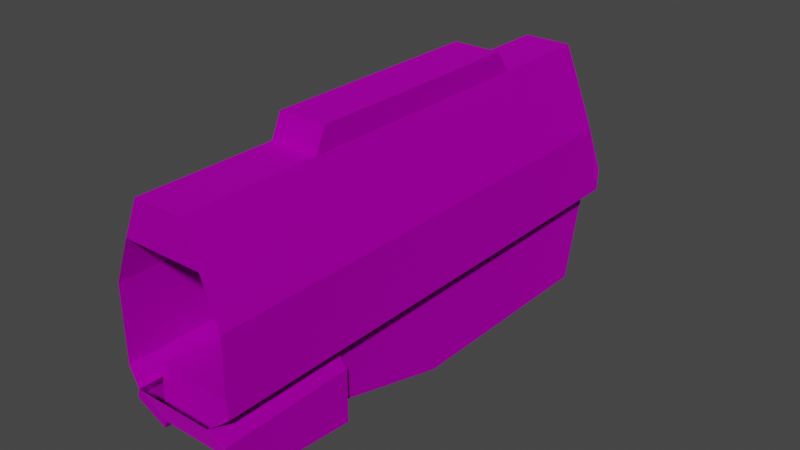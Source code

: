 # Source: TE_Mauler_Body.blend  (saved by Blender 2.80.75; exported with 4.5.12 LTS)
import bpy
from mathutils import Matrix  # noqa: F401  (used for matrix-valued properties, if any)

bpy.ops.wm.read_factory_settings(use_empty=True)
scene = bpy.context.scene
scene.name = 'Scene'

# ---- collections
col_collection = bpy.data.collections.new('Collection'); scene.collection.children.link(col_collection)

# ---- images (referenced by path relative to the original .blend; pixels are not part of the script)
import os
ASSET_DIR = os.environ.get("B2B_ASSET_DIR", "")  # directory of the original .blend (textures are referenced by path, not embedded)
HERE = os.path.dirname(os.path.abspath(__file__))  # packed textures are extracted next to this script under _unpacked/

def load_image(name, relpath, width, height, colorspace="sRGB"):
    """Load a texture the original file referenced (path relative to the .blend, or extracted next to this script)."""
    p = next((c for c in (os.path.join(HERE, relpath), os.path.join(ASSET_DIR, relpath)) if relpath and os.path.exists(c)), "")
    if p:
        img = bpy.data.images.load(p, check_existing=True)
        img.name = name
    else:  # same state as the original file: an image datablock whose file is absent (Cycles renders it pink)
        img = bpy.data.images.new(name, width, height)
        img.source = "FILE"
        img.filepath = "//" + (relpath or name)
    img.colorspace_settings.name = colorspace
    return img
img_map__0_001 = load_image('Map #0.001', 'mauler.png', 1024, 1024, 'sRGB')

# ---- materials (node trees are filled in below, after node groups)
mat_mauler_001 = bpy.data.materials.new('mauler.001')
mat_mauler_001.use_transparent_shadow = False
mat_mauler_001.diffuse_color = (0.588, 0.588, 0.588, 1.0)
mat_mauler_001.roughness = 0.8586
mat_mauler_001.specular_intensity = 0.0
mat_mauler_001.metallic = 1.0

# ---- material node trees
mat_mauler_001.use_nodes = True; mat_mauler_001.node_tree.nodes.clear()
_N = mat_mauler_001.node_tree.nodes; _L = mat_mauler_001.node_tree.links
n0 = _N.new('ShaderNodeOutputMaterial'); n0.name = 'Material Output'; n0.location = (300, 300)
n1 = _N.new('ShaderNodeBsdfPrincipled'); n1.name = 'Principled BSDF'; n1.location = (10, 300)
n1.distribution = 'GGX'
n1.subsurface_method = 'BURLEY'
n1.inputs[1].default_value = 1.0
n1.inputs[2].default_value = 0.8586
n1.inputs[3].default_value = 1.45
n1.inputs[13].default_value = 0.0
n1.inputs[27].default_value = (0.0, 0.0, 0.0, 1.0)
n1.inputs[28].default_value = 1.0
n2 = _N.new('ShaderNodeNormalMap'); n2.name = 'Normal Map'; n2.location = (-300, -300)
n2.label = 'Normal/Map'
n2.inputs[0].default_value = 0.14
n3 = _N.new('ShaderNodeTexImage'); n3.name = 'Image Texture'; n3.location = (-300, 600)
n3.image = img_map__0_001
_L.new(n1.outputs[0], n0.inputs[0])
_L.new(n2.outputs[0], n1.inputs[5])
_L.new(n3.outputs[0], n1.inputs[0])
n0.is_active_output = True

# ---- world
world_world = bpy.data.worlds.new('World'); scene.world = world_world
world_world.use_nodes = True; world_world.node_tree.nodes.clear()
_N = world_world.node_tree.nodes; _L = world_world.node_tree.links
n0 = _N.new('ShaderNodeOutputWorld'); n0.name = 'World Output'; n0.location = (300, 300)
n1 = _N.new('ShaderNodeBackground'); n1.name = 'Background'; n1.location = (10, 300)
n1.inputs[0].default_value = (0.05088, 0.05088, 0.05088, 1.0)
_L.new(n1.outputs[0], n0.inputs[0])
n0.is_active_output = True
world_world.color = (0.05088, 0.05088, 0.05088)
world_world.use_sun_shadow = False
world_world.sun_shadow_jitter_overblur = 0.0

# ---- meshes
me_mesh = bpy.data.meshes.new('Mesh')
me_mesh.from_pydata([(0.3527, -2.445, -0.4816), (0.5083, -2.396, -0.37), (0.5083, -2.396, 0.2937), (0.3527, -2.396, 0.6887), (-0.002703, -2.396, 0.6887), (-0.3581, -2.396, 0.6887), (-0.5137, -2.395, 0.2937), (-0.5137, -2.395, -0.37), (-0.3582, -2.445, -0.4816), (-0.002741, -2.445, -0.4816), (0.3537, -1.191, -0.4816), (0.5092, -1.191, -0.37), (0.5092, -1.191, 0.2937), (0.3537, -1.191, 0.6887), (0.0007907, 2.111, 0.7809), (-0.3572, -1.191, 0.6887), (-0.5127, -1.191, 0.2937), (-0.5127, -1.191, -0.37), (-0.3572, -1.191, -0.4816), (0.0009921, 2.371, -0.3942), (0.2178, -2.396, 1.028), (-0.002703, -2.396, 1.028), (-0.2128, -2.396, 1.028), (-0.2119, -1.191, 1.028), (-0.001769, -1.191, 1.028), (0.2188, -1.191, 1.028), (-0.358, -2.249, -0.8721), (-0.002589, -2.249, -0.8721), (0.3528, -2.249, -0.8721), (0.3537, -1.191, -0.961), (-0.001769, -1.191, -0.961), (-0.3572, -1.191, -0.961), (0.3546, -0.01798, -0.4816), (0.5101, -0.0181, -0.37), (0.5101, -0.0181, 0.2937), (0.3546, -0.01798, 0.6887), (0.2197, -0.01787, 1.028), (-0.211, -0.01754, 1.028), (-0.3563, -0.01743, 0.6887), (-0.5118, -0.01731, 0.2937), (-0.5118, -0.01731, -0.37), (-0.3563, -0.01743, -0.4816), (-0.3563, -0.01743, -1.281), (-0.0008595, -0.0177, -1.281), (0.3546, -0.01798, -1.281), (0.3554, 1.077, -0.4816), (0.511, 1.077, -0.37), (0.511, 1.077, 0.2937), (0.3554, 1.077, 0.6887), (0.2205, 1.077, 1.028), (-1.067e-05, 1.078, 1.028), (-0.2101, 1.078, 1.028), (-0.3554, 1.078, 0.6887), (-0.511, 1.078, 0.2937), (-0.511, 1.078, -0.37), (-0.3554, 1.078, -0.4816), (-0.3554, 1.078, -1.281), (-6.026e-05, 1.014, -1.281), (0.3554, 1.077, -1.281), (0.3563, 2.214, -0.4816), (0.5118, 2.214, -0.37), (0.5117, 2.006, 0.2937), (0.3561, 2.006, 0.6887), (0.2213, 2.006, 1.028), (0.0007089, 2.006, 1.028), (-0.2094, 2.006, 1.028), (-0.3547, 2.006, 0.6887), (-0.5103, 2.006, 0.2937), (-0.5101, 2.214, -0.37), (-0.3546, 2.214, -0.4816), (-0.3547, 2.027, -1.281), (0.0007249, 2.027, -1.281), (0.3561, 2.026, -1.281), (0.277, 2.371, -0.3535), (0.4326, 2.371, -0.2419), (0.4324, 2.111, 0.3011), (0.2824, 2.111, 0.682), (0.1675, 2.111, 0.9707), (0.0007907, 2.111, 0.9707), (-0.157, 2.112, 0.9707), (-0.2812, 2.112, 0.681), (-0.4308, 2.112, 0.3011), (-0.4306, 2.372, -0.2419), (-0.275, 2.372, -0.3535), (-0.2752, 2.132, -1.179), (0.0008066, 2.132, -1.179), (0.2768, 2.132, -1.179), (-0.001698, -1.099, 1.228), (-0.2118, -1.099, 1.228), (-0.2108, 0.2381, 1.228), (-0.2102, 0.9382, 1.228), (-0.0001188, 0.938, 1.228), (0.2204, 0.9378, 1.228), (0.2199, 0.2377, 1.228), (0.2189, -1.1, 1.228), (0.4527, -2.396, -0.6196), (0.4537, -1.191, -0.6196), (0.4537, -1.191, -1.099), (0.4529, -2.2, -1.01), (-0.4572, -1.191, -0.6196), (-0.4581, -2.395, -0.6196), (-0.458, -2.199, -1.01), (-0.4572, -1.191, -1.099), (-0.358, -2.235, -0.3778), (-0.002578, -2.236, -0.3778), (0.3528, -2.236, -0.3778), (0.3537, -1.178, -0.4667), (-0.001759, -1.178, -0.4667), (-0.3572, -1.177, -0.4667)], [], [(0, 10, 11), (11, 1, 0), (1, 11, 12), (12, 2, 1), (2, 12, 13), (13, 3, 2), (20, 25, 24), (24, 21, 20), (21, 24, 23), (23, 22, 21), (5, 15, 16), (16, 6, 5), (6, 16, 17), (17, 7, 6), (7, 17, 18), (18, 8, 7), (3, 20, 21), (21, 4, 3), (4, 21, 22), (22, 5, 4), (5, 22, 23), (23, 15, 5), (80, 79, 78), (78, 14, 80), (14, 78, 77), (77, 76, 14), (13, 25, 20), (20, 3, 13), (8, 26, 27), (27, 9, 8), (9, 27, 28), (28, 0, 9), (95, 98, 97), (97, 96, 95), (73, 86, 85), (85, 19, 73), (19, 85, 84), (84, 83, 19), (99, 102, 101), (101, 100, 99), (10, 32, 33), (33, 11, 10), (11, 33, 34), (34, 12, 11), (12, 34, 35), (35, 13, 12), (13, 35, 36), (36, 25, 13), (23, 37, 38), (38, 15, 23), (15, 38, 39), (39, 16, 15), (16, 39, 40), (40, 17, 16), (17, 40, 41), (41, 18, 17), (18, 41, 42), (42, 31, 18), (31, 42, 43), (43, 30, 31), (30, 43, 44), (44, 29, 30), (29, 44, 32), (32, 10, 29), (32, 45, 46), (46, 33, 32), (33, 46, 47), (47, 34, 33), (35, 48, 49), (49, 36, 35), (90, 88, 87), (87, 91, 90), (91, 87, 94), (94, 92, 91), (37, 51, 52), (52, 38, 37), (38, 52, 53), (53, 39, 38), (39, 53, 54), (54, 40, 39), (40, 54, 55), (55, 41, 40), (41, 55, 56), (56, 42, 41), (42, 56, 57), (57, 43, 42), (43, 57, 58), (58, 44, 43), (44, 58, 45), (45, 32, 44), (45, 59, 60), (60, 46, 45), (46, 60, 61), (61, 47, 46), (48, 62, 63), (63, 49, 48), (49, 63, 64), (64, 50, 49), (50, 64, 65), (65, 51, 50), (51, 65, 66), (66, 52, 51), (52, 66, 67), (67, 53, 52), (53, 67, 68), (68, 54, 53), (54, 68, 69), (69, 55, 54), (55, 69, 70), (70, 56, 55), (58, 72, 59), (59, 45, 58), (59, 73, 74), (74, 60, 59), (60, 74, 75), (75, 61, 60), (61, 75, 76), (76, 62, 61), (62, 76, 77), (77, 63, 62), (63, 77, 78), (78, 64, 63), (64, 78, 79), (79, 65, 64), (65, 79, 80), (80, 66, 65), (66, 80, 81), (81, 67, 66), (67, 81, 82), (82, 68, 67), (68, 82, 83), (83, 69, 68), (69, 83, 84), (84, 70, 69), (70, 84, 85), (85, 71, 70), (71, 85, 86), (86, 72, 71), (72, 86, 73), (73, 59, 72), (24, 87, 88), (88, 23, 24), (23, 88, 89), (89, 37, 23), (37, 89, 90), (90, 51, 37), (51, 90, 91), (91, 50, 51), (50, 91, 92), (92, 49, 50), (49, 92, 93), (93, 36, 49), (36, 93, 94), (94, 25, 36), (25, 94, 87), (87, 24, 25), (61, 62, 48), (48, 35, 34), (48, 34, 47), (61, 48, 47), (0, 95, 96), (96, 10, 0), (10, 96, 97), (97, 29, 10), (29, 97, 98), (98, 28, 29), (28, 98, 95), (95, 0, 28), (18, 99, 100), (100, 8, 18), (8, 100, 101), (101, 26, 8), (26, 101, 102), (102, 31, 26), (31, 102, 99), (99, 18, 31), (26, 108, 103), (104, 108, 107), (27, 105, 28), (31, 107, 108), (26, 104, 27), (30, 106, 107), (28, 106, 29), (26, 31, 108), (104, 103, 108), (107, 106, 104), (106, 105, 104), (27, 104, 105), (31, 30, 107), (26, 103, 104), (30, 29, 106), (28, 105, 106), (71, 58, 57), (57, 56, 71), (56, 70, 71), (71, 72, 58)])
_uv = me_mesh.uv_layers.new(name='UVChannel_1')
_uv.uv.foreach_set('vector', [0.687, 0.7325, 0.5804, 0.7325, 0.5804, 0.742, 0.5804, 0.742, 0.6828, 0.742, 0.687, 0.7325, 0.6828, 0.742, 0.5804, 0.742, 0.5804, 0.7984, 0.5804, 0.7984, 0.6828, 0.7984, 0.6828, 0.742, 0.6828, 0.7984, 0.5804, 0.7984, 0.5804, 0.8319, 0.5804, 0.8319, 0.6828, 0.8319, 0.6828, 0.7984, 0.6878, 0.8531, 0.5688, 0.8531, 0.5688, 0.8312, 0.5688, 0.8312, 0.6878, 0.8312, 0.6878, 0.8531, 0.6878, 0.8312, 0.5688, 0.8312, 0.5688, 0.8103, 0.5688, 0.8103, 0.6878, 0.8103, 0.6878, 0.8312, 1.68, 0.8317, 1.577, 0.8317, 1.577, 0.798, 1.577, 0.798, 1.68, 0.798, 1.68, 0.8317, 1.68, 0.798, 1.577, 0.798, 1.577, 0.7413, 1.577, 0.7413, 1.68, 0.7413, 1.68, 0.798, 1.68, 0.7413, 1.577, 0.7413, 1.577, 0.7318, 1.577, 0.7318, 1.684, 0.7318, 1.68, 0.7413, 0.697, 0.4113, 0.6742, 0.354, 0.6369, 0.354, 0.6369, 0.354, 0.6369, 0.4113, 0.697, 0.4113, 0.6369, 0.4113, 0.6369, 0.354, 0.6013, 0.354, 0.6013, 0.354, 0.5768, 0.4113, 0.6369, 0.4113, 1.68, 0.8317, 1.68, 0.8606, 1.577, 0.8606, 1.577, 0.8606, 1.577, 0.8317, 1.68, 0.8317, 0.7729, 0.3418, 0.7454, 0.406, 0.7105, 0.406, 0.7105, 0.406, 0.7105, 0.3639, 0.7729, 0.3418, 0.7105, 0.3639, 0.7105, 0.406, 0.6735, 0.406, 0.6735, 0.406, 0.6481, 0.342, 0.7105, 0.3639, 0.5804, 0.8319, 0.5804, 0.8607, 0.6828, 0.8607, 0.6828, 0.8607, 0.6828, 0.8319, 0.5804, 0.8319, 0.6688, 0.7733, 0.6688, 0.7011, 0.626, 0.7011, 0.626, 0.7011, 0.626, 0.7733, 0.6688, 0.7733, 0.626, 0.7733, 0.626, 0.7011, 0.5832, 0.7011, 0.5832, 0.7011, 0.5832, 0.7733, 0.626, 0.7733, 0.6828, 0.7208, 0.6661, 0.6736, 0.5804, 0.666, 0.5804, 0.666, 0.5804, 0.7208, 0.6828, 0.7208, -0.6419, 0.8765, -0.741, 0.8765, -0.741, 0.908, -0.741, 0.908, -0.6468, 0.908, -0.6419, 0.8765, -0.6468, 0.908, -0.741, 0.908, -0.741, 0.9396, -0.741, 0.9396, -0.6419, 0.9396, -0.6468, 0.908, 1.577, 0.72, 1.577, 0.679, 1.663, 0.6866, 1.663, 0.6866, 1.68, 0.72, 1.577, 0.72, 0.5804, 0.7325, 0.4952, 0.7325, 0.4952, 0.742, 0.4952, 0.742, 0.5804, 0.742, 0.5804, 0.7325, 0.5804, 0.742, 0.4952, 0.742, 0.4952, 0.7984, 0.4952, 0.7984, 0.5804, 0.7984, 0.5804, 0.742, 0.5804, 0.7984, 0.4952, 0.7984, 0.4952, 0.8319, 0.4952, 0.8319, 0.5804, 0.8319, 0.5804, 0.7984, 0.5804, 0.8319, 0.4952, 0.8319, 0.4952, 0.8607, 0.4952, 0.8607, 0.5804, 0.8607, 0.5804, 0.8319, 1.577, 0.8606, 1.499, 0.8606, 1.499, 0.8317, 1.499, 0.8317, 1.577, 0.8317, 1.577, 0.8606, 1.577, 0.8317, 1.499, 0.8317, 1.499, 0.798, 1.499, 0.798, 1.577, 0.798, 1.577, 0.8317, 1.577, 0.798, 1.499, 0.798, 1.499, 0.7413, 1.499, 0.7413, 1.577, 0.7413, 1.577, 0.798, 1.577, 0.7413, 1.499, 0.7413, 1.499, 0.7318, 1.499, 0.7318, 1.577, 0.7318, 1.577, 0.7413, 1.577, 0.7318, 1.499, 0.7318, 1.499, 0.6487, 1.499, 0.6487, 1.577, 0.6908, 1.577, 0.7318, -0.1057, 0.3362, -0.3045, 0.3362, -0.3045, 0.3734, -0.3045, 0.3734, -0.1057, 0.3734, -0.1057, 0.3362, -0.1057, 0.3734, -0.3045, 0.3734, -0.3045, 0.4106, -0.3045, 0.4106, -0.1057, 0.4106, -0.1057, 0.3734, 0.5804, 0.6778, 0.4941, 0.6506, 0.4952, 0.7325, 0.4952, 0.7325, 0.5804, 0.7325, 0.5804, 0.6778, 0.4952, 0.7325, 0.3876, 0.7325, 0.3876, 0.742, 0.3876, 0.742, 0.4952, 0.742, 0.4952, 0.7325, 0.4952, 0.742, 0.3876, 0.742, 0.3876, 0.7984, 0.3876, 0.7984, 0.4952, 0.7984, 0.4952, 0.742, 0.4952, 0.8319, 0.3876, 0.8319, 0.3876, 0.8607, 0.3876, 0.8607, 0.4952, 0.8607, 0.4952, 0.8319, 0.5525, 0.8918, 0.4126, 0.8918, 0.4126, 0.8685, 0.4126, 0.8685, 0.5525, 0.8685, 0.5525, 0.8918, 0.5512, 0.8912, 0.4196, 0.8912, 0.4196, 0.8692, 0.4196, 0.8692, 0.5512, 0.8692, 0.5512, 0.8912, 1.499, 0.8606, 1.383, 0.8573, 1.383, 0.8317, 1.383, 0.8317, 1.499, 0.8317, 1.499, 0.8606, 1.499, 0.8317, 1.383, 0.8317, 1.383, 0.798, 1.383, 0.798, 1.499, 0.798, 1.499, 0.8317, 1.499, 0.798, 1.383, 0.798, 1.383, 0.7413, 1.383, 0.7413, 1.499, 0.7413, 1.499, 0.798, 1.499, 0.7413, 1.383, 0.7413, 1.383, 0.7318, 1.383, 0.7318, 1.499, 0.7318, 1.499, 0.7413, 1.499, 0.7318, 1.383, 0.7318, 1.383, 0.6487, 1.383, 0.6487, 1.499, 0.6487, 1.499, 0.7318, -0.3045, 0.3362, -0.4901, 0.3362, -0.4792, 0.3734, -0.4792, 0.3734, -0.3045, 0.3734, -0.3045, 0.3362, -0.3045, 0.3734, -0.4792, 0.3734, -0.4901, 0.4106, -0.4901, 0.4106, -0.3045, 0.4106, -0.3045, 0.3734, 0.4941, 0.6506, 0.3855, 0.6506, 0.3876, 0.7325, 0.3876, 0.7325, 0.4952, 0.7325, 0.4941, 0.6506, 0.3876, 0.7325, 0.2911, 0.7325, 0.2911, 0.742, 0.2911, 0.742, 0.3876, 0.742, 0.3876, 0.7325, 0.3876, 0.742, 0.2911, 0.742, 0.3087, 0.7984, 0.3087, 0.7984, 0.3876, 0.7984, 0.3876, 0.742, 0.3876, 0.8319, 0.3087, 0.8319, 0.3087, 0.8607, 0.3087, 0.8607, 0.3876, 0.8607, 0.3876, 0.8319, 0.2477, 0.9428, 0.3743, 0.9428, 0.3743, 0.9057, 0.3743, 0.9057, 0.2477, 0.9057, 0.2477, 0.9428, 0.2477, 0.9057, 0.3743, 0.9057, 0.3743, 0.8703, 0.3743, 0.8703, 0.2477, 0.8703, 0.2477, 0.9057, 1.383, 0.8573, 1.304, 0.8573, 1.304, 0.8317, 1.304, 0.8317, 1.383, 0.8317, 1.383, 0.8573, 1.383, 0.8317, 1.304, 0.8317, 1.304, 0.798, 1.304, 0.798, 1.383, 0.798, 1.383, 0.8317, 1.383, 0.798, 1.304, 0.798, 1.286, 0.7413, 1.286, 0.7413, 1.383, 0.7413, 1.383, 0.798, 1.383, 0.7413, 1.286, 0.7413, 1.286, 0.7318, 1.286, 0.7318, 1.383, 0.7318, 1.383, 0.7413, 1.383, 0.7318, 1.286, 0.7318, 1.309, 0.6487, 1.309, 0.6487, 1.383, 0.6487, 1.383, 0.7318, 0.3855, 0.6506, 0.3145, 0.6506, 0.2911, 0.7325, 0.2911, 0.7325, 0.3876, 0.7325, 0.3855, 0.6506, 0.2911, 0.7325, 0.2777, 0.7434, 0.2777, 0.7528, 0.2777, 0.7528, 0.2911, 0.742, 0.2911, 0.7325, 0.2911, 0.742, 0.2777, 0.7528, 0.2998, 0.799, 0.2998, 0.799, 0.3087, 0.7984, 0.2911, 0.742, 0.3087, 0.7984, 0.2998, 0.799, 0.2998, 0.8314, 0.2998, 0.8314, 0.3087, 0.8319, 0.3087, 0.7984, 0.3087, 0.8319, 0.2998, 0.8314, 0.2998, 0.8559, 0.2998, 0.8559, 0.3087, 0.8607, 0.3087, 0.8319, 0.2477, 0.9428, 0.2568, 0.9348, 0.2568, 0.9063, 0.2568, 0.9063, 0.2477, 0.9057, 0.2477, 0.9428, 0.2477, 0.9057, 0.2568, 0.9063, 0.2568, 0.8793, 0.2568, 0.8793, 0.2477, 0.8703, 0.2477, 0.9057, 1.304, 0.8573, 1.295, 0.8525, 1.295, 0.8277, 1.295, 0.8277, 1.304, 0.8317, 1.304, 0.8573, 1.304, 0.8317, 1.295, 0.8277, 1.295, 0.7986, 1.295, 0.7986, 1.304, 0.798, 1.304, 0.8317, 1.304, 0.798, 1.295, 0.7986, 1.272, 0.7522, 1.272, 0.7522, 1.286, 0.7413, 1.304, 0.798, 1.286, 0.7413, 1.272, 0.7522, 1.272, 0.7427, 1.272, 0.7427, 1.286, 0.7318, 1.286, 0.7413, 1.286, 0.7318, 1.272, 0.7427, 1.296, 0.6574, 1.296, 0.6574, 1.309, 0.6487, 1.286, 0.7318, 1.309, 0.6487, 1.296, 0.6574, 1.293, 0.6574, 1.293, 0.6574, 1.298, 0.6481, 1.309, 0.6487, 1.298, 0.6481, 1.293, 0.6574, 1.293, 0.6574, 1.293, 0.6574, 1.302, 0.6487, 1.298, 0.6481, 0.3145, 0.6506, 0.3056, 0.6549, 0.2777, 0.7434, 0.2777, 0.7434, 0.2911, 0.7325, 0.3145, 0.6506, 0.3889, -0.1114, 0.4399, -0.1114, 0.4399, -0.1339, 0.4399, -0.1339, 0.3889, -0.1339, 0.3889, -0.1114, 1.579, 0.8666, 1.578, 0.8898, 1.457, 0.8898, 1.457, 0.8898, 1.479, 0.8666, 1.579, 0.8666, 1.479, 0.8666, 1.457, 0.8898, 1.388, 0.8873, 1.388, 0.8873, 1.386, 0.8662, 1.479, 0.8666, 0.5844, -0.135, 0.5515, -0.135, 0.5515, -0.1092, 0.5515, -0.1092, 0.5844, -0.1092, 0.5844, -0.135, 0.5834, -0.136, 0.5507, -0.136, 0.5507, -0.1107, 0.5507, -0.1107, 0.5834, -0.1107, 0.5834, -0.136, 0.3876, 0.8621, 0.3995, 0.8892, 0.4924, 0.8892, 0.4924, 0.8892, 0.4955, 0.8621, 0.3876, 0.8621, 0.4955, 0.8621, 0.4924, 0.8892, 0.5733, 0.8892, 0.5733, 0.8892, 0.5811, 0.8621, 0.4955, 0.8621, 0.389, -0.1111, 0.4388, -0.1111, 0.4388, -0.1353, 0.4388, -0.1353, 0.389, -0.1353, 0.389, -0.1111, 0.3087, 0.7984, 0.3087, 0.8319, 0.3876, 0.8319, 0.3876, 0.8319, 0.4952, 0.8319, 0.4952, 0.7984, 0.3876, 0.8319, 0.4952, 0.7984, 0.3876, 0.7984, 0.3087, 0.7984, 0.3876, 0.8319, 0.3876, 0.7984, 0.687, 0.7325, 0.6828, 0.7208, 0.5804, 0.7208, 0.5804, 0.7208, 0.5804, 0.7325, 0.687, 0.7325, 1.577, 0.7318, 1.577, 0.72, 1.577, 0.679, 1.577, 0.679, 1.577, 0.6908, 1.577, 0.7318, 1.577, 0.6908, 1.577, 0.679, 1.663, 0.6866, 1.663, 0.6866, 1.667, 0.6984, 1.577, 0.6908, 0.5832, 0.7011, 0.5711, 0.6756, 0.5711, 0.7478, 0.5711, 0.7478, 0.5832, 0.7733, 0.5832, 0.7011, 1.577, 0.7318, 1.577, 0.72, 1.68, 0.72, 1.68, 0.72, 1.684, 0.7318, 1.577, 0.7318, 0.6688, 0.7733, 0.6809, 0.7478, 0.6809, 0.6756, 0.6809, 0.6756, 0.6688, 0.7011, 0.6688, 0.7733, 0.6703, 0.6853, 0.6661, 0.6736, 0.5804, 0.666, 0.5804, 0.666, 0.5804, 0.6778, 0.6703, 0.6853, 1.577, 0.6908, 1.577, 0.679, 1.577, 0.72, 1.577, 0.72, 1.577, 0.7318, 1.577, 0.6908, 0.6144, 0.3535, 0.737, 0.4121, 0.6111, 0.4121, 0.6324, 0.8937, 0.741, 0.8574, 0.741, 0.8937, 0.7385, 0.3879, 0.7683, 0.3464, 0.7683, 0.3879, 0.6714, 0.3543, 0.6955, 0.3879, 0.6714, 0.3879, 0.7086, 0.3879, 0.7385, 0.3464, 0.7385, 0.3879, 0.6955, 0.3543, 0.7196, 0.3879, 0.6955, 0.3879, 0.6327, 0.4033, 0.7535, 0.3456, 0.7568, 0.4033, 0.6144, 0.3535, 0.7404, 0.3535, 0.737, 0.4121, 0.6324, 0.8937, 0.6324, 0.8574, 0.741, 0.8574, 0.741, 0.8937, 0.741, 0.9301, 0.6324, 0.8937, 0.741, 0.9301, 0.6324, 0.9301, 0.6324, 0.8937, 0.7385, 0.3879, 0.7385, 0.3464, 0.7683, 0.3464, 0.6714, 0.3543, 0.6955, 0.3543, 0.6955, 0.3879, 0.7086, 0.3879, 0.7086, 0.3464, 0.7385, 0.3464, 0.6955, 0.3543, 0.7196, 0.3543, 0.7196, 0.3879, 0.6327, 0.4033, 0.6294, 0.3456, 0.7535, 0.3456, 0.7519, 0.376, 0.7993, 0.3582, 0.8025, 0.376, 0.8025, 0.376, 0.7993, 0.3937, 0.7519, 0.376, 0.7993, 0.3937, 0.7519, 0.3937, 0.7519, 0.376, 0.7519, 0.376, 0.7519, 0.3582, 0.7993, 0.3582])
me_mesh.materials.append(mat_mauler_001)
me_mesh.use_remesh_preserve_volume = False
me_mesh.use_remesh_preserve_attributes = False
me_mesh.use_mirror_vertex_groups = False
me_mesh.update()
me_mesh.normals_split_custom_set([tuple(v) for v in zip(*[iter([0.5828, -0.0004516, -0.8126, 0.5828, -0.0004516, -0.8126, 0.5828, -0.0004516, -0.8126, 0.5828, -0.0004516, -0.8126, 0.5828, -0.0004516, -0.8126, 0.5828, -0.0004516, -0.8126, 1.0, -0.0007751, 0.0, 1.0, -0.0007751, 0.0, 1.0, -0.0007751, 0.0, 1.0, -0.000775, 0.0, 1.0, -0.000775, 0.0, 1.0, -0.000775, 0.0, 0.9305, -0.0007212, 0.3664, 0.9305, -0.0007212, 0.3664, 0.9305, -0.0007212, 0.3664, 0.9305, -0.0007211, 0.3664, 0.9305, -0.0007211, 0.3664, 0.9305, -0.0007211, 0.3664, 3.037e-07, 0.0, 1.0, 3.037e-07, 0.0, 1.0, 3.037e-07, 0.0, 1.0, -3.533e-07, 0.0, 1.0, -3.533e-07, 0.0, 1.0, -3.533e-07, 0.0, 1.0, 2.065e-07, 0.0, 1.0, 2.065e-07, 0.0, 1.0, 2.065e-07, 0.0, 1.0, -1.543e-07, 0.0, 1.0, -1.543e-07, 0.0, 1.0, -1.543e-07, 0.0, 1.0, -0.9305, 0.0007211, 0.3664, -0.9305, 0.0007211, 0.3664, -0.9305, 0.0007211, 0.3664, -0.9305, 0.000721, 0.3664, -0.9305, 0.000721, 0.3664, -0.9305, 0.000721, 0.3664, -1.0, 0.000775, 0.0, -1.0, 0.000775, 0.0, -1.0, 0.000775, 0.0, -1.0, 0.000775, 0.0, -1.0, 0.000775, 0.0, -1.0, 0.000775, 0.0, -0.5828, 0.0004517, -0.8126, -0.5828, 0.0004517, -0.8126, -0.5828, 0.0004517, -0.8126, -0.5828, 0.0004517, -0.8126, -0.5828, 0.0004517, -0.8126, -0.5828, 0.0004517, -0.8126, -0.000774, -1.0, 1.595e-06, -0.000774, -1.0, 1.595e-06, -0.000774, -1.0, 1.595e-06, -0.0007748, -1.0, 0.0, -0.0007748, -1.0, 0.0, -0.0007748, -1.0, 0.0, -0.0007762, -1.0, 0.0, -0.0007762, -1.0, 0.0, -0.0007762, -1.0, 0.0, -0.0007754, -1.0, 0.0, -0.0007754, -1.0, 0.0, -0.0007754, -1.0, 0.0, -0.9191, 0.0007123, 0.3941, -0.9191, 0.0007123, 0.3941, -0.9191, 0.0007123, 0.3941, -0.9191, 0.0007122, 0.3941, -0.9191, 0.0007122, 0.3941, -0.9191, 0.0007122, 0.3941, 0.0007738, 1.0, 1.304e-06, 0.0007738, 1.0, 1.304e-06, 0.0007738, 1.0, 1.304e-06, 0.0007745, 1.0, 0.0, 0.0007745, 1.0, 0.0, 0.0007745, 1.0, 0.0, 0.0007752, 1.0, 0.0, 0.0007752, 1.0, 0.0, 0.0007752, 1.0, 0.0, 0.0007755, 1.0, 0.0, 0.0007755, 1.0, 0.0, 0.0007755, 1.0, 0.0, 0.9291, -0.0007201, 0.3697, 0.9291, -0.0007201, 0.3697, 0.9291, -0.0007201, 0.3697, 0.9291, -0.0007201, 0.3697, 0.9291, -0.0007201, 0.3697, 0.9291, -0.0007201, 0.3697, -0.000693, -0.8937, -0.4487, -0.000693, -0.8937, -0.4487, -0.000693, -0.8937, -0.4487, -0.000693, -0.8937, -0.4487, -0.000693, -0.8937, -0.4487, -0.000693, -0.8937, -0.4487, -0.0006924, -0.8937, -0.4487, -0.0006924, -0.8937, -0.4487, -0.0006924, -0.8937, -0.4487, -0.0006924, -0.8937, -0.4487, -0.0006924, -0.8937, -0.4487, -0.0006924, -0.8937, -0.4487, 1.0, -0.0007751, -9.895e-09, 1.0, -0.0007751, -9.895e-09, 1.0, -0.0007751, -9.895e-09, 1.0, -0.000775, 0.0, 1.0, -0.000775, 0.0, 1.0, -0.000775, 0.0, 0.0007451, 0.9605, -0.2783, 0.0007451, 0.9605, -0.2783, 0.0007451, 0.9605, -0.2783, 0.04376, 0.9556, -0.2913, 0.04376, 0.9556, -0.2913, 0.04376, 0.9556, -0.2913, 0.000742, 0.9565, -0.2916, 0.000742, 0.9565, -0.2916, 0.000742, 0.9565, -0.2916, -0.04033, 0.9597, -0.2781, -0.04033, 0.9597, -0.2781, -0.04033, 0.9597, -0.2781, -1.0, 0.000775, 0.0, -1.0, 0.000775, 0.0, -1.0, 0.000775, 0.0, -1.0, 0.000775, -8.165e-08, -1.0, 0.000775, -8.165e-08, -1.0, 0.000775, -8.165e-08, 0.5828, -0.0004515, -0.8126, 0.5828, -0.0004515, -0.8126, 0.5828, -0.0004515, -0.8126, 0.5828, -0.0004516, -0.8126, 0.5828, -0.0004516, -0.8126, 0.5828, -0.0004516, -0.8126, 1.0, -0.0007749, 0.0, 1.0, -0.0007749, 0.0, 1.0, -0.0007749, 0.0, 1.0, -0.000775, 0.0, 1.0, -0.000775, 0.0, 1.0, -0.000775, 0.0, 0.9305, -0.0007211, 0.3664, 0.9305, -0.0007211, 0.3664, 0.9305, -0.0007211, 0.3664, 0.9304, -0.0007211, 0.3664, 0.9304, -0.0007211, 0.3664, 0.9304, -0.0007211, 0.3664, 0.9291, -0.0007202, 0.3697, 0.9291, -0.0007202, 0.3697, 0.9291, -0.0007202, 0.3697, 0.9291, -0.0007202, 0.3697, 0.9291, -0.0007202, 0.3697, 0.9291, -0.0007202, 0.3697, -0.9191, 0.0007122, 0.3941, -0.9191, 0.0007122, 0.3941, -0.9191, 0.0007122, 0.3941, -0.9191, 0.0007123, 0.3941, -0.9191, 0.0007123, 0.3941, -0.9191, 0.0007123, 0.3941, -0.9305, 0.0007211, 0.3664, -0.9305, 0.0007211, 0.3664, -0.9305, 0.0007211, 0.3664, -0.9304, 0.000721, 0.3664, -0.9304, 0.000721, 0.3664, -0.9304, 0.000721, 0.3664, -1.0, 0.000775, 0.0, -1.0, 0.000775, 0.0, -1.0, 0.000775, 0.0, -1.0, 0.000775, 0.0, -1.0, 0.000775, 0.0, -1.0, 0.000775, 0.0, -0.5828, 0.0004517, -0.8126, -0.5828, 0.0004517, -0.8126, -0.5828, 0.0004517, -0.8126, -0.5828, 0.0004517, -0.8126, -0.5828, 0.0004517, -0.8126, -0.5828, 0.0004517, -0.8126, -1.0, 0.000775, 0.0, -1.0, 0.000775, 0.0, -1.0, 0.000775, 0.0, -1.0, 0.000775, 0.0, -1.0, 0.000775, 0.0, -1.0, 0.000775, 0.0, -0.0002037, -0.2632, -0.9647, -0.0002037, -0.2632, -0.9647, -0.0002037, -0.2632, -0.9647, -0.0002041, -0.2632, -0.9647, -0.0002041, -0.2632, -0.9647, -0.0002041, -0.2632, -0.9647, -0.0002037, -0.2632, -0.9647, -0.0002037, -0.2632, -0.9647, -0.0002037, -0.2632, -0.9647, -0.0002041, -0.2632, -0.9647, -0.0002041, -0.2632, -0.9647, -0.0002041, -0.2632, -0.9647, 1.0, -0.0007751, 0.0, 1.0, -0.0007751, 0.0, 1.0, -0.0007751, 0.0, 1.0, -0.000775, 0.0, 1.0, -0.000775, 0.0, 1.0, -0.000775, 0.0, 0.5828, -0.0004516, -0.8126, 0.5828, -0.0004516, -0.8126, 0.5828, -0.0004516, -0.8126, 0.5828, -0.0004516, -0.8126, 0.5828, -0.0004516, -0.8126, 0.5828, -0.0004516, -0.8126, 1.0, -0.000775, 0.0, 1.0, -0.000775, 0.0, 1.0, -0.000775, 0.0, 1.0, -0.000775, 0.0, 1.0, -0.000775, 0.0, 1.0, -0.000775, 0.0, 0.9291, -0.0007201, 0.3697, 0.9291, -0.0007201, 0.3697, 0.9291, -0.0007201, 0.3697, 0.9291, -0.0007201, 0.3697, 0.9291, -0.0007201, 0.3697, 0.9291, -0.0007201, 0.3697, -5.677e-07, -1.17e-07, 1.0, -5.677e-07, -1.17e-07, 1.0, -5.677e-07, -1.17e-07, 1.0, 3.139e-07, -1.17e-07, 1.0, 3.139e-07, -1.17e-07, 1.0, 3.139e-07, -1.17e-07, 1.0, 2.45e-07, -1.17e-07, 1.0, 2.45e-07, -1.17e-07, 1.0, 2.45e-07, -1.17e-07, 1.0, -3.498e-09, -1.17e-07, 1.0, -3.498e-09, -1.17e-07, 1.0, -3.498e-09, -1.17e-07, 1.0, -0.9191, 0.0007123, 0.3941, -0.9191, 0.0007123, 0.3941, -0.9191, 0.0007123, 0.3941, -0.9191, 0.0007123, 0.3941, -0.9191, 0.0007123, 0.3941, -0.9191, 0.0007123, 0.3941, -0.9305, 0.0007211, 0.3664, -0.9305, 0.0007211, 0.3664, -0.9305, 0.0007211, 0.3664, -0.9304, 0.0007211, 0.3664, -0.9304, 0.0007211, 0.3664, -0.9304, 0.0007211, 0.3664, -1.0, 0.000775, 0.0, -1.0, 0.000775, 0.0, -1.0, 0.000775, 0.0, -1.0, 0.000775, 0.0, -1.0, 0.000775, 0.0, -1.0, 0.000775, 0.0, -0.5828, 0.0004517, -0.8126, -0.5828, 0.0004517, -0.8126, -0.5828, 0.0004517, -0.8126, -0.5828, 0.0004517, -0.8126, -0.5828, 0.0004517, -0.8126, -0.5828, 0.0004517, -0.8126, -1.0, 0.000775, 0.0, -1.0, 0.000775, 0.0, -1.0, 0.000775, 0.0, -1.0, 0.000775, 0.0, -1.0, 0.000775, 0.0, -1.0, 0.000775, 0.0, 7.656e-08, 1.088e-07, -1.0, 7.656e-08, 1.088e-07, -1.0, 7.656e-08, 1.088e-07, -1.0, -4.572e-07, 1.156e-07, -1.0, -4.572e-07, 1.156e-07, -1.0, -4.572e-07, 1.156e-07, -1.0, 1.22e-07, 1.156e-07, -1.0, 1.22e-07, 1.156e-07, -1.0, 1.22e-07, 1.156e-07, -1.0, 1.82e-07, 1.088e-07, -1.0, 1.82e-07, 1.088e-07, -1.0, 1.82e-07, 1.088e-07, -1.0, 1.0, -0.000775, 0.0, 1.0, -0.000775, 0.0, 1.0, -0.000775, 0.0, 1.0, -0.000775, 0.0, 1.0, -0.000775, 0.0, 1.0, -0.000775, 0.0, 0.5828, -0.0004515, -0.8126, 0.5828, -0.0004515, -0.8126, 0.5828, -0.0004515, -0.8126, 0.5828, -0.0004516, -0.8126, 0.5828, -0.0004516, -0.8126, 0.5828, -0.0004516, -0.8126, 1.0, -0.000775, 3.696e-08, 1.0, -0.000775, 3.696e-08, 1.0, -0.000775, 3.696e-08, 1.0, -0.000775, 0.0, 1.0, -0.000775, 0.0, 1.0, -0.000775, 0.0, 0.9291, -0.0007202, 0.3697, 0.9291, -0.0007202, 0.3697, 0.9291, -0.0007202, 0.3697, 0.9291, -0.0007201, 0.3697, 0.9291, -0.0007201, 0.3697, 0.9291, -0.0007201, 0.3697, -1.241e-07, 0.0, 1.0, -1.241e-07, 0.0, 1.0, -1.241e-07, 0.0, 1.0, 1.241e-07, 0.0, 1.0, 1.241e-07, 0.0, 1.0, 1.241e-07, 0.0, 1.0, -4.112e-07, 0.0, 1.0, -4.112e-07, 0.0, 1.0, -4.112e-07, 0.0, 1.0, 4.112e-07, 0.0, 1.0, 4.112e-07, 0.0, 1.0, 4.112e-07, 0.0, 1.0, -0.9191, 0.0007123, 0.3941, -0.9191, 0.0007123, 0.3941, -0.9191, 0.0007123, 0.3941, -0.9191, 0.0007123, 0.3941, -0.9191, 0.0007123, 0.3941, -0.9191, 0.0007123, 0.3941, -0.9304, 0.0007211, 0.3664, -0.9304, 0.0007211, 0.3664, -0.9304, 0.0007211, 0.3664, -0.9304, 0.000721, 0.3664, -0.9304, 0.000721, 0.3664, -0.9304, 0.000721, 0.3664, -1.0, 0.000775, 4.458e-08, -1.0, 0.000775, 4.458e-08, -1.0, 0.000775, 4.458e-08, -1.0, 0.0007749, 0.0, -1.0, 0.0007749, 0.0, -1.0, 0.0007749, 0.0, -0.5828, 0.0004517, -0.8126, -0.5828, 0.0004517, -0.8126, -0.5828, 0.0004517, -0.8126, -0.5828, 0.0004518, -0.8126, -0.5828, 0.0004518, -0.8126, -0.5828, 0.0004518, -0.8126, -1.0, 0.000775, -7.687e-10, -1.0, 0.000775, -7.687e-10, -1.0, 0.000775, -7.687e-10, -1.0, 0.0007751, 0.0, -1.0, 0.0007751, 0.0, -1.0, 0.0007751, 0.0, 1.0, -0.0007749, -6.521e-09, 1.0, -0.0007749, -6.521e-09, 1.0, -0.0007749, -6.521e-09, 1.0, -0.0007751, 0.0, 1.0, -0.0007751, 0.0, 1.0, -0.0007751, 0.0, 0.4217, 0.6908, -0.5873, 0.4217, 0.6908, -0.5873, 0.4217, 0.6908, -0.5873, 0.4217, 0.6908, -0.5873, 0.4217, 0.6908, -0.5873, 0.4217, 0.6908, -0.5873, 0.9279, 0.3362, 0.1612, 0.9279, 0.3362, 0.1612, 0.9279, 0.3362, 0.1612, 0.7919, 0.5826, 0.1828, 0.7919, 0.5826, 0.1828, 0.7919, 0.5826, 0.1828, 0.7716, 0.5589, 0.3037, 0.7716, 0.5589, 0.3037, 0.7716, 0.5589, 0.3037, 0.7716, 0.5589, 0.3037, 0.7716, 0.5589, 0.3037, 0.7716, 0.5589, 0.3037, 0.7708, 0.5585, 0.3065, 0.7708, 0.5585, 0.3065, 0.7708, 0.5585, 0.3065, 0.7708, 0.5585, 0.3065, 0.7708, 0.5585, 0.3065, 0.7708, 0.5585, 0.3065, 0.0003682, 0.4751, 0.88, 0.0003682, 0.4751, 0.88, 0.0003682, 0.4751, 0.88, 0.0003675, 0.4751, 0.88, 0.0003675, 0.4751, 0.88, 0.0003675, 0.4751, 0.88, 0.0003677, 0.4751, 0.88, 0.0003677, 0.4751, 0.88, 0.0003677, 0.4751, 0.88, 0.000369, 0.4751, 0.88, 0.000369, 0.4751, 0.88, 0.000369, 0.4751, 0.88, -0.7634, 0.5567, 0.3275, -0.7634, 0.5567, 0.3275, -0.7634, 0.5567, 0.3275, -0.7634, 0.5567, 0.3275, -0.7634, 0.5567, 0.3275, -0.7634, 0.5567, 0.3275, -0.7708, 0.5601, 0.3037, -0.7708, 0.5601, 0.3037, -0.7708, 0.5601, 0.3037, -0.7708, 0.5601, 0.3037, -0.7708, 0.5601, 0.3037, -0.7708, 0.5601, 0.3037, -0.7775, 0.5674, 0.2713, -0.7775, 0.5674, 0.2713, -0.7775, 0.5674, 0.2713, -0.9212, 0.3713, 0.1161, -0.9212, 0.3713, 0.1161, -0.9212, 0.3713, 0.1161, -0.4207, 0.6915, -0.5873, -0.4207, 0.6915, -0.5873, -0.4207, 0.6915, -0.5873, -0.4206, 0.6914, -0.5873, -0.4206, 0.6914, -0.5873, -0.4206, 0.6914, -0.5873, -0.8234, 0.5451, -0.1578, -0.8234, 0.5451, -0.1578, -0.8234, 0.5451, -0.1578, -0.7065, 0.689, -0.1614, -0.7065, 0.689, -0.1614, -0.7065, 0.689, -0.1614, 0.0005393, 0.6949, -0.7191, 0.0005393, 0.6949, -0.7191, 0.0005393, 0.6949, -0.7191, 0.0005387, 0.6949, -0.7191, 0.0005387, 0.6949, -0.7191, 0.0005387, 0.6949, -0.7191, 0.0005393, 0.6949, -0.7191, 0.0005393, 0.6949, -0.7191, 0.0005393, 0.6949, -0.7191, 0.0005387, 0.6949, -0.7191, 0.0005387, 0.6949, -0.7191, 0.0005387, 0.6949, -0.7191, 0.6769, 0.707, -0.205, 0.6769, 0.707, -0.205, 0.6769, 0.707, -0.205, 0.8423, 0.5247, -0.1232, 0.8423, 0.5247, -0.1232, 0.8423, 0.5247, -0.1232, -0.0007048, -0.9092, 0.4163, -0.0007048, -0.9092, 0.4163, -0.0007048, -0.9092, 0.4163, -0.0007047, -0.9092, 0.4163, -0.0007047, -0.9092, 0.4163, -0.0007047, -0.9092, 0.4163, -1.0, 0.000775, 9.794e-08, -1.0, 0.000775, 9.794e-08, -1.0, 0.000775, 9.794e-08, -1.0, 0.000775, 9.972e-08, -1.0, 0.000775, 9.972e-08, -1.0, 0.000775, 9.972e-08, -1.0, 0.000775, 1.322e-07, -1.0, 0.000775, 1.322e-07, -1.0, 0.000775, 1.322e-07, -1.0, 0.000775, 1.94e-07, -1.0, 0.000775, 1.94e-07, -1.0, 0.000775, 1.94e-07, 0.0006366, 0.8201, 0.5723, 0.0006366, 0.8201, 0.5723, 0.0006366, 0.8201, 0.5723, 0.0006365, 0.8201, 0.5723, 0.0006365, 0.8201, 0.5723, 0.0006365, 0.8201, 0.5723, 0.0006344, 0.8201, 0.5723, 0.0006344, 0.8201, 0.5723, 0.0006344, 0.8201, 0.5723, 0.000635, 0.8201, 0.5723, 0.000635, 0.8201, 0.5723, 0.000635, 0.8201, 0.5723, 1.0, -0.0007751, -8.314e-08, 1.0, -0.0007751, -8.314e-08, 1.0, -0.0007751, -8.314e-08, 1.0, -0.000775, 3.534e-08, 1.0, -0.000775, 3.534e-08, 1.0, -0.000775, 3.534e-08, 1.0, -0.000775, 2.111e-08, 1.0, -0.000775, 2.111e-08, 1.0, -0.000775, 2.111e-08, 1.0, -0.000775, 3.92e-08, 1.0, -0.000775, 3.92e-08, 1.0, -0.000775, 3.92e-08, -0.0007047, -0.9092, 0.4163, -0.0007047, -0.9092, 0.4163, -0.0007047, -0.9092, 0.4163, -0.0007047, -0.9092, 0.4163, -0.0007047, -0.9092, 0.4163, -0.0007047, -0.9092, 0.4163, 0.9305, -0.0007212, 0.3664, 0.9305, -0.0007212, 0.3664, 0.9305, -0.0007212, 0.3664, 0.9305, -0.0007211, 0.3664, 0.9305, -0.0007211, 0.3664, 0.9305, -0.0007211, 0.3664, 0.9305, -0.0007211, 0.3664, 0.9305, -0.0007211, 0.3664, 0.9305, -0.0007211, 0.3664, 0.9304, -0.0007211, 0.3664, 0.9304, -0.0007211, 0.3664, 0.9304, -0.0007211, 0.3664, 0.8097, -0.0006275, 0.5868, 0.8097, -0.0006275, 0.5868, 0.8097, -0.0006275, 0.5868, 0.8097, -0.0006276, 0.5868, 0.8097, -0.0006276, 0.5868, 0.8097, -0.0006276, 0.5868, 0.0007749, 1.0, 0.0, 0.0007749, 1.0, 0.0, 0.0007749, 1.0, 0.0, 0.0007749, 1.0, 0.0, 0.0007749, 1.0, 0.0, 0.0007749, 1.0, 0.0, -0.8087, -0.05105, -0.5861, -0.8087, -0.05105, -0.5861, -0.8087, -0.05105, -0.5861, -0.8001, -0.04963, -0.5978, -0.8001, -0.04963, -0.5978, -0.8001, -0.04963, -0.5978, -0.1765, -0.8796, -0.4417, -0.1765, -0.8796, -0.4417, -0.1765, -0.8796, -0.4417, -0.1765, -0.8796, -0.4417, -0.1765, -0.8796, -0.4417, -0.1765, -0.8796, -0.4417, -0.8097, 0.0006275, 0.5868, -0.8097, 0.0006275, 0.5868, -0.8097, 0.0006275, 0.5868, -0.8097, 0.0006275, 0.5868, -0.8097, 0.0006275, 0.5868, -0.8097, 0.0006275, 0.5868, 0.1752, -0.8799, -0.4417, 0.1752, -0.8799, -0.4417, 0.1752, -0.8799, -0.4417, 0.1752, -0.8799, -0.4417, 0.1752, -0.8799, -0.4417, 0.1752, -0.8799, -0.4417, 0.7995, -0.05337, -0.5983, 0.7995, -0.05337, -0.5983, 0.7995, -0.05337, -0.5983, 0.8087, -0.0499, -0.5861, 0.8087, -0.0499, -0.5861, 0.8087, -0.0499, -0.5861, 0.0007749, 1.0, 0.0, 0.0007749, 1.0, 0.0, 0.0007749, 1.0, 0.0, 0.0007749, 1.0, 0.0, 0.0007749, 1.0, 0.0, 0.0007749, 1.0, 0.0, 1.0, -0.000775, 5.064e-08, 1.0, -0.000775, 5.064e-08, 1.0, -0.000775, 5.064e-08, -6.484e-05, -0.08377, -0.9965, -6.484e-05, -0.08377, -0.9965, -6.484e-05, -0.08377, -0.9965, 0.0007745, 0.9996, -0.02682, 0.0007745, 0.9996, -0.02682, 0.0007745, 0.9996, -0.02682, -0.0007745, -0.9996, 0.02682, -0.0007745, -0.9996, 0.02682, -0.0007745, -0.9996, 0.02682, 0.0007752, 0.9996, -0.02682, 0.0007752, 0.9996, -0.02682, 0.0007752, 0.9996, -0.02682, -0.0007745, -0.9996, 0.02682, -0.0007745, -0.9996, 0.02682, -0.0007745, -0.9996, 0.02682, -1.0, 0.000775, -5.22e-08, -1.0, 0.000775, -5.22e-08, -1.0, 0.000775, -5.22e-08, 1.0, -0.000775, 5.065e-08, 1.0, -0.000775, 5.065e-08, 1.0, -0.000775, 5.065e-08, -6.491e-05, -0.08377, -0.9965, -6.491e-05, -0.08377, -0.9965, -6.491e-05, -0.08377, -0.9965, -6.491e-05, -0.08377, -0.9965, -6.491e-05, -0.08377, -0.9965, -6.491e-05, -0.08377, -0.9965, -6.496e-05, -0.08377, -0.9965, -6.496e-05, -0.08377, -0.9965, -6.496e-05, -0.08377, -0.9965, 0.0007745, 0.9996, -0.02682, 0.0007745, 0.9996, -0.02682, 0.0007745, 0.9996, -0.02682, -0.0007745, -0.9996, 0.02682, -0.0007745, -0.9996, 0.02682, -0.0007745, -0.9996, 0.02682, 0.0007745, 0.9996, -0.02682, 0.0007745, 0.9996, -0.02682, 0.0007745, 0.9996, -0.02682, -0.0007745, -0.9996, 0.02682, -0.0007745, -0.9996, 0.02682, -0.0007745, -0.9996, 0.02682, -1.0, 0.0007751, -5.241e-08, -1.0, 0.0007751, -5.241e-08, -1.0, 0.0007751, -5.241e-08, -1.241e-07, 1.177e-07, -1.0, -1.241e-07, 1.177e-07, -1.0, -1.241e-07, 1.177e-07, -1.0, 0.0, 1.176e-07, -1.0, 0.0, 1.176e-07, -1.0, 0.0, 1.176e-07, -1.0, 9.991e-08, 1.256e-07, -1.0, 9.991e-08, 1.256e-07, -1.0, 9.991e-08, 1.256e-07, -1.0, 0.0, 1.256e-07, -1.0, 0.0, 1.256e-07, -1.0, 0.0, 1.256e-07, -1.0])] * 3)])

# ---- objects
ob_te_mauler_body = bpy.data.objects.new('TE_Mauler_Body', me_mesh)

# ---- transforms, parenting, visibility, modifiers, constraints
ob_te_mauler_body.location = (0.01358, -0.08229, -0.005952)
ob_te_mauler_body.rotation_euler = (-4.371e-08, -7.643e-15, -1.748e-07)
ob_te_mauler_body.color = (0.8, 0.8, 0.8, 1.0)
ob_te_mauler_body.lineart.crease_threshold = 0.0

# ---- collection membership
col_collection.objects.link(ob_te_mauler_body)

# ---- scene / render settings (as saved in the file)
scene.frame_start = 1; scene.frame_end = 250; scene.frame_set(1)
scene.render.engine = 'BLENDER_EEVEE_NEXT'
scene.cycles.use_denoising = False
scene.cycles.samples = 128
scene.cycles.sampling_pattern = 'TABULATED_SOBOL'
scene.cycles.use_adaptive_sampling = False
scene.cycles.use_light_tree = False
scene.view_settings.view_transform = 'Filmic'
bpy.context.view_layer.update()

# ---- added for rendering (the .blend has no active camera and no usable light): camera, sun
cam_auto = bpy.data.cameras.new('AutoCamera')
cam_auto.lens = 50.0
cam_auto.sensor_width = 36.0
cam_auto.clip_end = 1000.0
ob_auto_camera = bpy.data.objects.new('AutoCamera', cam_auto)
scene.collection.objects.link(ob_auto_camera)
ob_auto_camera.location = (5.12652, -6.25574, 4.05842)
ob_auto_camera.rotation_euler = (1.09748, -7.21219e-08, 0.694738)
scene.camera = ob_auto_camera
light_auto_sun = bpy.data.lights.new('AutoSun', 'SUN')
light_auto_sun.energy = 3.0
light_auto_sun.angle = 0.0523599
ob_auto_sun = bpy.data.objects.new('AutoSun', light_auto_sun)
scene.collection.objects.link(ob_auto_sun)
ob_auto_sun.rotation_euler = (0.872665, 0.174533, 0.523599)
bpy.context.view_layer.update()
